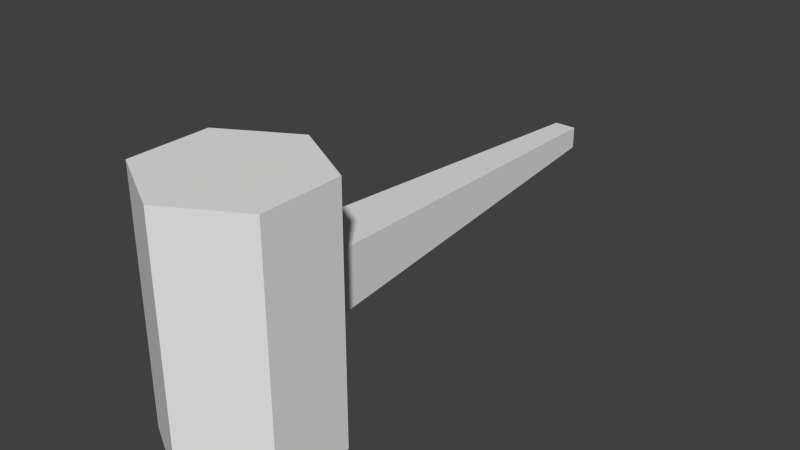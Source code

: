 # Source: hammer2h_3.blend  (saved by Blender 2.69.0; exported with 4.5.12 LTS)
import bpy
from mathutils import Matrix  # noqa: F401  (used for matrix-valued properties, if any)

bpy.ops.wm.read_factory_settings(use_empty=True)
scene = bpy.context.scene
scene.name = 'Scene'

# ---- collections
col_collection_9 = bpy.data.collections.new('Collection 9'); scene.collection.children.link(col_collection_9)

# ---- world
world_world = bpy.data.worlds.new('World'); scene.world = world_world
world_world.color = (0.05088, 0.05088, 0.05088)
world_world.use_sun_shadow = False
world_world.sun_shadow_jitter_overblur = 0.0
world_world.cycles.sampling_method = 'MANUAL'
world_world.cycles.sample_map_resolution = 256

# ---- meshes
me_mesh_it49_dmspritedef = bpy.data.meshes.new('MESH_IT49_DMSPRITEDEF')
me_mesh_it49_dmspritedef.from_pydata([(0.0498, -0.04033, -0.4909), (0.0498, 0.05586, -0.4909), (-0.04663, 0.05586, -0.4909), (-0.04663, -0.04033, -0.4909), (0.1328, -0.1321, 1.27), (0.1328, 0.1398, 1.27), (-0.1392, -0.1321, 1.271), (-0.1392, 0.1398, 1.27), (-0.003177, 0.5373, 1.175), (0.3066, 0.5373, 1.35), (0.3066, 0.5373, 1.702), (-0.003177, 0.5373, 1.877), (-0.313, 0.5373, 1.702), (-0.313, 0.5373, 1.35), (-0.003177, -0.5296, 1.175), (0.3066, -0.5296, 1.35), (0.3066, -0.5296, 1.702), (-0.003177, -0.5296, 1.877), (-0.313, -0.5296, 1.702), (-0.313, -0.5296, 1.35), (-0.003177, -0.5296, 1.175), (0.3066, -0.5296, 1.35), (0.3066, -0.5296, 1.702), (-0.003177, -0.5296, 1.877), (-0.313, -0.5296, 1.702), (-0.313, -0.5296, 1.35), (-0.003177, 0.5373, 1.175), (0.3066, 0.5373, 1.35), (0.3066, 0.5373, 1.702), (-0.003177, 0.5373, 1.877), (-0.313, 0.5373, 1.702), (-0.313, 0.5373, 1.35)], [], [(1, 0, 2), (3, 2, 0), (5, 4, 1), (0, 1, 4), (4, 6, 0), (3, 0, 6), (6, 7, 3), (2, 3, 7), (7, 5, 2), (1, 2, 5), (9, 8, 10), (10, 8, 11), (11, 8, 12), (12, 8, 13), (19, 14, 18), (18, 14, 17), (17, 14, 16), (16, 14, 15), (20, 26, 21), (27, 21, 26), (21, 27, 22), (28, 22, 27), (22, 28, 23), (29, 23, 28), (23, 29, 24), (30, 24, 29), (24, 30, 25), (31, 25, 30), (25, 31, 20), (26, 20, 31)])
_uv = me_mesh_it49_dmspritedef.uv_layers.new(name='UVMap')
_uv.uv.foreach_set('vector', [0.3086, 0.0, 0.6641, 0.0, 0.3086, 0.0, 0.6641, 0.0, 0.3086, 0.0, 0.6641, 0.0, 0.0, 1.0, 1.0, 1.0, 0.3086, 0.0, 0.6641, 0.0, 0.3086, 0.0, 1.0, 1.0, 1.0, 1.0, 1.0, 1.0, 0.6641, 0.0, 0.6641, 0.0, 0.6641, 0.0, 1.0, 1.0, 1.0, 1.0, 0.0, 1.0, 0.6641, 0.0, 0.3086, 0.0, 0.6641, 0.0, 0.0, 1.0, 0.0, 1.0, 0.0, 1.0, 0.3086, 0.0, 0.3086, 0.0, 0.3086, 0.0, 0.0, 1.0, 0.9883, 0.2227, 0.4922, -0.05078, 0.9883, 0.7773, 0.9883, 0.7773, 0.4922, -0.05078, 0.4922, 1.051, 0.4922, 1.051, 0.4922, -0.05078, -0.003906, 0.7773, -0.003906, 0.7773, 0.4922, -0.05078, -0.003906, 0.2227, -0.003906, 0.2227, 0.4922, -0.05078, -0.003906, 0.7773, -0.003906, 0.7773, 0.4922, -0.05078, 0.4922, 1.051, 0.4922, 1.051, 0.4922, -0.05078, 0.9883, 0.7773, 0.9883, 0.7773, 0.4922, -0.05078, 0.9883, 0.2227, 1.0, 0.0, 0.0, 0.0, 1.0, 0.25, 0.0, 0.25, 1.0, 0.25, 0.0, 0.0, 1.0, 0.25, 0.0, 0.25, 1.0, 0.75, 0.0, 0.75, 1.0, 0.75, 0.0, 0.25, 1.0, 0.75, 0.0, 0.75, 1.0, 1.0, 0.0, 1.0, 1.0, 1.0, 0.0, 0.75, 1.0, 1.0, 0.0, 1.0, 1.0, 0.75, 0.0, 0.75, 1.0, 0.75, 0.0, 1.0, 1.0, 0.75, 0.0, 0.75, 1.0, 0.25, 0.0, 0.25, 1.0, 0.25, 0.0, 0.75, 1.0, 0.25, 0.0, 0.25, 1.0, 0.0, 0.0, 0.0, 1.0, 0.0, 0.0, 0.25])
me_mesh_it49_dmspritedef.use_remesh_preserve_volume = False
me_mesh_it49_dmspritedef.use_remesh_preserve_attributes = False
me_mesh_it49_dmspritedef.use_mirror_vertex_groups = False
me_mesh_it49_dmspritedef.update()

# ---- objects
ob_mesh_it49_dmspritedef = bpy.data.objects.new('MESH_IT49_DMSPRITEDEF', me_mesh_it49_dmspritedef)

# ---- transforms, parenting, visibility, modifiers, constraints
ob_mesh_it49_dmspritedef.location = (0.0, 0.0, 0.0)
ob_mesh_it49_dmspritedef.rotation_euler = (1.571, -0.0, 0.0)
ob_mesh_it49_dmspritedef.lineart.crease_threshold = 0.0

# ---- collection membership
col_collection_9.objects.link(ob_mesh_it49_dmspritedef)

# ---- scene / render settings (as saved in the file)
scene.frame_start = 1; scene.frame_end = 250; scene.frame_set(29)
scene.render.engine = 'BLENDER_EEVEE_NEXT'
scene.render.image_settings.color_mode = 'RGB'
scene.render.image_settings.compression = 90
scene.render.resolution_percentage = 50
scene.render.dither_intensity = 0.0
scene.cycles.use_denoising = False
scene.cycles.samples = 10
scene.cycles.sampling_pattern = 'TABULATED_SOBOL'
scene.cycles.light_sampling_threshold = 0.0
scene.cycles.use_adaptive_sampling = False
scene.cycles.use_light_tree = False
scene.cycles.blur_glossy = 0.0
scene.cycles.volume_bounces = 1
scene.cycles.pixel_filter_type = 'GAUSSIAN'
scene.cycles.sample_clamp_indirect = 0.0
scene.view_settings.view_transform = 'Standard'
bpy.context.view_layer.update()

# ---- added for rendering (the .blend has no active camera and no usable light): camera, sun
cam_auto = bpy.data.cameras.new('AutoCamera')
cam_auto.lens = 50.0
cam_auto.sensor_width = 36.0
cam_auto.clip_end = 1000.0
ob_auto_camera = bpy.data.objects.new('AutoCamera', cam_auto)
scene.collection.objects.link(ob_auto_camera)
ob_auto_camera.location = (2.46723, -3.6576, 1.98019)
ob_auto_camera.rotation_euler = (1.09748, -7.21219e-08, 0.694738)
scene.camera = ob_auto_camera
light_auto_sun = bpy.data.lights.new('AutoSun', 'SUN')
light_auto_sun.energy = 3.0
light_auto_sun.angle = 0.0523599
ob_auto_sun = bpy.data.objects.new('AutoSun', light_auto_sun)
scene.collection.objects.link(ob_auto_sun)
ob_auto_sun.rotation_euler = (0.872665, 0.174533, 0.523599)
bpy.context.view_layer.update()
